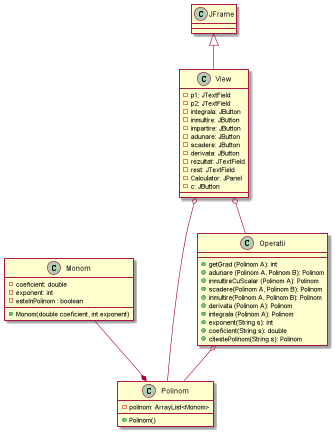

The diagram above was rendered by PlantUML. Its source (embedded in the PNG):
@startuml
class Monom {
    -coeficient: double
    -exponent: int
    -esteInPolinom : boolean

    +Monom(double coeficient, int exponent)
    }

class Polinom{
    -polinom: ArrayList<Monom>

    +Polinom()
}

class View extends JFrame {
    -p1: JTextField
    -p2: JTextField
    -integrala: JButton
    -inmultire: JButton
    -impartire: JButton
    -adunare: JButton
    -scadere: JButton
    -derivata: JButton
    -rezultat: JTextField
    -rest: JTextField
    -Calculator: JPanel
    -c: JButton
}

class Operatii{
    +getGrad (Polinom A): int
    +adunare (Polinom A, Polinom B): Polinom
    +inmultireCuScalar (Polinom A): Polinom
    +scadere(Polinom A, Polinom B): Polinom
    +inmultire(Polinom A, Polinom B): Polinom
    +derivata (Polinom A): Polinom
    +integrala (Polinom A): Polinom
    +exponent(String s): int
    +coeficient(String s): double
    +citestePolinom(String s): Polinom
}

Monom --* Polinom
View o-- Operatii
View o-- Polinom
Operatii o-- Polinom

@enduml